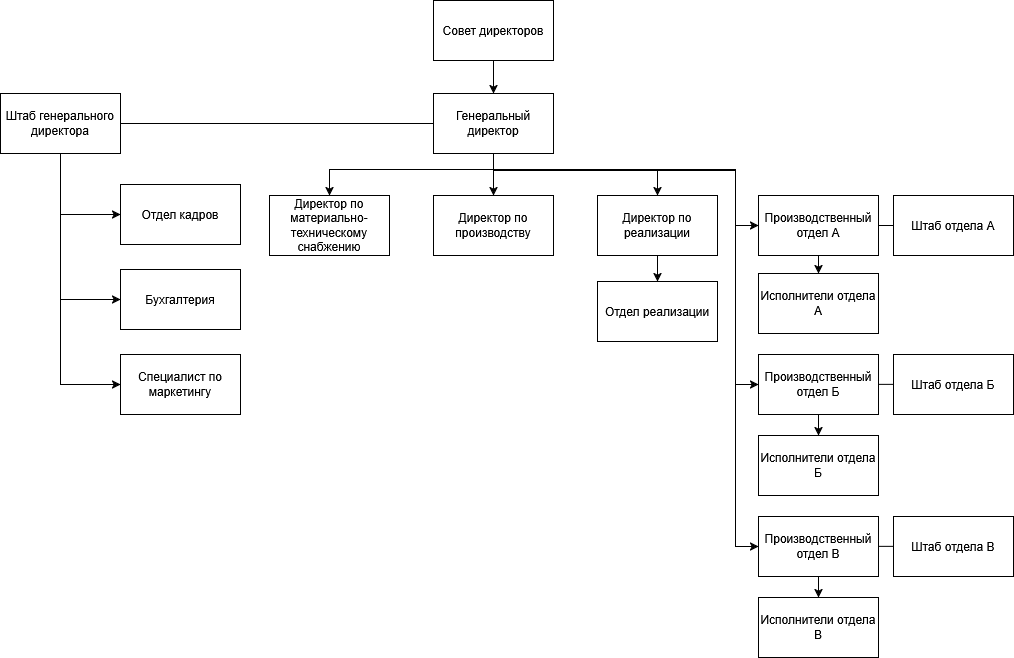

The diagram above was exported from draw.io. Its source (the exported page's mxGraphModel, read from the mxfile embedded in the PNG):
<mxGraphModel dx="1665" dy="947" grid="0" gridSize="10" guides="1" tooltips="1" connect="1" arrows="1" fold="1" page="1" pageScale="1" pageWidth="200000" pageHeight="200000" math="0" shadow="0">
  <root>
    <mxCell id="0" />
    <mxCell id="1" parent="0" />
    <mxCell id="KWmda2bRCgAfAjcUYpgU-12" style="edgeStyle=orthogonalEdgeStyle;rounded=0;orthogonalLoop=1;jettySize=auto;html=1;entryX=0.5;entryY=0;entryDx=0;entryDy=0;" parent="1" source="KWmda2bRCgAfAjcUYpgU-1" target="KWmda2bRCgAfAjcUYpgU-2" edge="1">
      <mxGeometry relative="1" as="geometry" />
    </mxCell>
    <mxCell id="KWmda2bRCgAfAjcUYpgU-1" value="Совет директоров" style="rounded=0;whiteSpace=wrap;html=1;" parent="1" vertex="1">
      <mxGeometry x="1392" y="227" width="120" height="60" as="geometry" />
    </mxCell>
    <mxCell id="KWmda2bRCgAfAjcUYpgU-14" style="edgeStyle=orthogonalEdgeStyle;rounded=0;orthogonalLoop=1;jettySize=auto;html=1;entryX=0.5;entryY=0;entryDx=0;entryDy=0;" parent="1" source="KWmda2bRCgAfAjcUYpgU-2" target="KWmda2bRCgAfAjcUYpgU-6" edge="1">
      <mxGeometry relative="1" as="geometry">
        <Array as="points">
          <mxPoint x="1452" y="396" />
          <mxPoint x="1288" y="396" />
        </Array>
      </mxGeometry>
    </mxCell>
    <mxCell id="KWmda2bRCgAfAjcUYpgU-15" style="edgeStyle=orthogonalEdgeStyle;rounded=0;orthogonalLoop=1;jettySize=auto;html=1;entryX=0.5;entryY=0;entryDx=0;entryDy=0;" parent="1" source="KWmda2bRCgAfAjcUYpgU-2" target="KWmda2bRCgAfAjcUYpgU-7" edge="1">
      <mxGeometry relative="1" as="geometry" />
    </mxCell>
    <mxCell id="KWmda2bRCgAfAjcUYpgU-16" style="edgeStyle=orthogonalEdgeStyle;rounded=0;orthogonalLoop=1;jettySize=auto;html=1;" parent="1" source="KWmda2bRCgAfAjcUYpgU-2" target="KWmda2bRCgAfAjcUYpgU-8" edge="1">
      <mxGeometry relative="1" as="geometry">
        <Array as="points">
          <mxPoint x="1452" y="396" />
          <mxPoint x="1616" y="396" />
        </Array>
      </mxGeometry>
    </mxCell>
    <mxCell id="KWmda2bRCgAfAjcUYpgU-63" style="edgeStyle=orthogonalEdgeStyle;rounded=0;orthogonalLoop=1;jettySize=auto;html=1;entryX=0;entryY=0.5;entryDx=0;entryDy=0;" parent="1" source="KWmda2bRCgAfAjcUYpgU-2" target="KWmda2bRCgAfAjcUYpgU-23" edge="1">
      <mxGeometry relative="1" as="geometry">
        <Array as="points">
          <mxPoint x="1452" y="396" />
          <mxPoint x="1694" y="396" />
          <mxPoint x="1694" y="611" />
        </Array>
      </mxGeometry>
    </mxCell>
    <mxCell id="KWmda2bRCgAfAjcUYpgU-68" style="edgeStyle=orthogonalEdgeStyle;rounded=0;orthogonalLoop=1;jettySize=auto;html=1;entryX=0;entryY=0.5;entryDx=0;entryDy=0;" parent="1" source="KWmda2bRCgAfAjcUYpgU-2" target="KWmda2bRCgAfAjcUYpgU-24" edge="1">
      <mxGeometry relative="1" as="geometry">
        <Array as="points">
          <mxPoint x="1452" y="396" />
          <mxPoint x="1694" y="396" />
          <mxPoint x="1694" y="773" />
        </Array>
      </mxGeometry>
    </mxCell>
    <mxCell id="KWmda2bRCgAfAjcUYpgU-69" style="edgeStyle=orthogonalEdgeStyle;rounded=0;orthogonalLoop=1;jettySize=auto;html=1;entryX=0;entryY=0.5;entryDx=0;entryDy=0;" parent="1" source="KWmda2bRCgAfAjcUYpgU-2" target="KWmda2bRCgAfAjcUYpgU-25" edge="1">
      <mxGeometry relative="1" as="geometry">
        <Array as="points">
          <mxPoint x="1452" y="397" />
          <mxPoint x="1694" y="397" />
          <mxPoint x="1694" y="452" />
        </Array>
      </mxGeometry>
    </mxCell>
    <mxCell id="KWmda2bRCgAfAjcUYpgU-2" value="Генеральный директор" style="rounded=0;whiteSpace=wrap;html=1;" parent="1" vertex="1">
      <mxGeometry x="1392" y="320" width="120" height="60" as="geometry" />
    </mxCell>
    <mxCell id="KWmda2bRCgAfAjcUYpgU-3" value="Отдел кадров" style="rounded=0;whiteSpace=wrap;html=1;" parent="1" vertex="1">
      <mxGeometry x="1079" y="411" width="120" height="60" as="geometry" />
    </mxCell>
    <mxCell id="KWmda2bRCgAfAjcUYpgU-4" value="Отдел реализации" style="rounded=0;whiteSpace=wrap;html=1;" parent="1" vertex="1">
      <mxGeometry x="1556" y="508" width="120" height="60" as="geometry" />
    </mxCell>
    <mxCell id="KWmda2bRCgAfAjcUYpgU-6" value="&lt;div&gt;Директор по материально-техническому снабжению&lt;/div&gt;" style="rounded=0;whiteSpace=wrap;html=1;" parent="1" vertex="1">
      <mxGeometry x="1228" y="422" width="120" height="60" as="geometry" />
    </mxCell>
    <mxCell id="KWmda2bRCgAfAjcUYpgU-7" value="Директор по производству" style="rounded=0;whiteSpace=wrap;html=1;" parent="1" vertex="1">
      <mxGeometry x="1392" y="422" width="120" height="60" as="geometry" />
    </mxCell>
    <mxCell id="KWmda2bRCgAfAjcUYpgU-18" style="edgeStyle=orthogonalEdgeStyle;rounded=0;orthogonalLoop=1;jettySize=auto;html=1;" parent="1" source="KWmda2bRCgAfAjcUYpgU-8" target="KWmda2bRCgAfAjcUYpgU-4" edge="1">
      <mxGeometry relative="1" as="geometry" />
    </mxCell>
    <mxCell id="KWmda2bRCgAfAjcUYpgU-8" value="Директор по реализации" style="rounded=0;whiteSpace=wrap;html=1;" parent="1" vertex="1">
      <mxGeometry x="1556" y="422" width="120" height="60" as="geometry" />
    </mxCell>
    <mxCell id="KWmda2bRCgAfAjcUYpgU-9" value="Специалист по маркетингу" style="rounded=0;whiteSpace=wrap;html=1;" parent="1" vertex="1">
      <mxGeometry x="1079" y="581" width="120" height="60" as="geometry" />
    </mxCell>
    <mxCell id="KWmda2bRCgAfAjcUYpgU-19" value="Бухгалтерия" style="rounded=0;whiteSpace=wrap;html=1;" parent="1" vertex="1">
      <mxGeometry x="1079" y="496" width="120" height="60" as="geometry" />
    </mxCell>
    <mxCell id="KWmda2bRCgAfAjcUYpgU-65" style="edgeStyle=orthogonalEdgeStyle;rounded=0;orthogonalLoop=1;jettySize=auto;html=1;" parent="1" source="KWmda2bRCgAfAjcUYpgU-23" target="KWmda2bRCgAfAjcUYpgU-47" edge="1">
      <mxGeometry relative="1" as="geometry" />
    </mxCell>
    <mxCell id="KWmda2bRCgAfAjcUYpgU-23" value="Производственный отдел Б" style="rounded=0;whiteSpace=wrap;html=1;" parent="1" vertex="1">
      <mxGeometry x="1717" y="581" width="120" height="60" as="geometry" />
    </mxCell>
    <mxCell id="KWmda2bRCgAfAjcUYpgU-67" style="edgeStyle=orthogonalEdgeStyle;rounded=0;orthogonalLoop=1;jettySize=auto;html=1;entryX=0.5;entryY=0;entryDx=0;entryDy=0;" parent="1" source="KWmda2bRCgAfAjcUYpgU-24" target="KWmda2bRCgAfAjcUYpgU-49" edge="1">
      <mxGeometry relative="1" as="geometry" />
    </mxCell>
    <mxCell id="KWmda2bRCgAfAjcUYpgU-24" value="Производственный отдел В" style="rounded=0;whiteSpace=wrap;html=1;" parent="1" vertex="1">
      <mxGeometry x="1717" y="743" width="120" height="60" as="geometry" />
    </mxCell>
    <mxCell id="KWmda2bRCgAfAjcUYpgU-62" style="edgeStyle=orthogonalEdgeStyle;rounded=0;orthogonalLoop=1;jettySize=auto;html=1;entryX=0.5;entryY=0;entryDx=0;entryDy=0;" parent="1" source="KWmda2bRCgAfAjcUYpgU-25" target="KWmda2bRCgAfAjcUYpgU-45" edge="1">
      <mxGeometry relative="1" as="geometry" />
    </mxCell>
    <mxCell id="KWmda2bRCgAfAjcUYpgU-25" value="Производственный отдел А" style="rounded=0;whiteSpace=wrap;html=1;" parent="1" vertex="1">
      <mxGeometry x="1717" y="422" width="120" height="60" as="geometry" />
    </mxCell>
    <mxCell id="KWmda2bRCgAfAjcUYpgU-29" value="" style="endArrow=none;html=1;rounded=0;exitX=1;exitY=0.5;exitDx=0;exitDy=0;entryX=0;entryY=0.5;entryDx=0;entryDy=0;" parent="1" source="KWmda2bRCgAfAjcUYpgU-31" target="KWmda2bRCgAfAjcUYpgU-2" edge="1">
      <mxGeometry width="50" height="50" relative="1" as="geometry">
        <mxPoint x="1365" y="391" as="sourcePoint" />
        <mxPoint x="1415" y="341" as="targetPoint" />
      </mxGeometry>
    </mxCell>
    <mxCell id="KWmda2bRCgAfAjcUYpgU-39" style="edgeStyle=orthogonalEdgeStyle;rounded=0;orthogonalLoop=1;jettySize=auto;html=1;entryX=0;entryY=0.5;entryDx=0;entryDy=0;" parent="1" source="KWmda2bRCgAfAjcUYpgU-31" target="KWmda2bRCgAfAjcUYpgU-3" edge="1">
      <mxGeometry relative="1" as="geometry" />
    </mxCell>
    <mxCell id="KWmda2bRCgAfAjcUYpgU-40" style="edgeStyle=orthogonalEdgeStyle;rounded=0;orthogonalLoop=1;jettySize=auto;html=1;entryX=0;entryY=0.5;entryDx=0;entryDy=0;" parent="1" source="KWmda2bRCgAfAjcUYpgU-31" target="KWmda2bRCgAfAjcUYpgU-19" edge="1">
      <mxGeometry relative="1" as="geometry" />
    </mxCell>
    <mxCell id="KWmda2bRCgAfAjcUYpgU-41" style="edgeStyle=orthogonalEdgeStyle;rounded=0;orthogonalLoop=1;jettySize=auto;html=1;entryX=0;entryY=0.5;entryDx=0;entryDy=0;" parent="1" source="KWmda2bRCgAfAjcUYpgU-31" target="KWmda2bRCgAfAjcUYpgU-9" edge="1">
      <mxGeometry relative="1" as="geometry" />
    </mxCell>
    <mxCell id="KWmda2bRCgAfAjcUYpgU-31" value="Штаб генерального директора" style="rounded=0;whiteSpace=wrap;html=1;" parent="1" vertex="1">
      <mxGeometry x="959" y="320" width="120" height="60" as="geometry" />
    </mxCell>
    <mxCell id="KWmda2bRCgAfAjcUYpgU-45" value="Исполнители отдела А" style="rounded=0;whiteSpace=wrap;html=1;" parent="1" vertex="1">
      <mxGeometry x="1717" y="500" width="120" height="60" as="geometry" />
    </mxCell>
    <mxCell id="KWmda2bRCgAfAjcUYpgU-46" value="Штаб отдела А" style="rounded=0;whiteSpace=wrap;html=1;" parent="1" vertex="1">
      <mxGeometry x="1852" y="422" width="120" height="60" as="geometry" />
    </mxCell>
    <mxCell id="KWmda2bRCgAfAjcUYpgU-47" value="Исполнители отдела Б" style="rounded=0;whiteSpace=wrap;html=1;" parent="1" vertex="1">
      <mxGeometry x="1717" y="662" width="120" height="60" as="geometry" />
    </mxCell>
    <mxCell id="KWmda2bRCgAfAjcUYpgU-48" value="Штаб отдела Б" style="rounded=0;whiteSpace=wrap;html=1;" parent="1" vertex="1">
      <mxGeometry x="1852" y="581" width="120" height="60" as="geometry" />
    </mxCell>
    <mxCell id="KWmda2bRCgAfAjcUYpgU-49" value="Исполнители отдела В" style="rounded=0;whiteSpace=wrap;html=1;" parent="1" vertex="1">
      <mxGeometry x="1717" y="824" width="120" height="60" as="geometry" />
    </mxCell>
    <mxCell id="KWmda2bRCgAfAjcUYpgU-50" value="Штаб отдела В" style="rounded=0;whiteSpace=wrap;html=1;" parent="1" vertex="1">
      <mxGeometry x="1852" y="743" width="120" height="60" as="geometry" />
    </mxCell>
    <mxCell id="KWmda2bRCgAfAjcUYpgU-61" value="" style="endArrow=none;html=1;rounded=0;exitX=1;exitY=0.5;exitDx=0;exitDy=0;entryX=0;entryY=0.5;entryDx=0;entryDy=0;" parent="1" source="KWmda2bRCgAfAjcUYpgU-25" target="KWmda2bRCgAfAjcUYpgU-46" edge="1">
      <mxGeometry width="50" height="50" relative="1" as="geometry">
        <mxPoint x="1859" y="524" as="sourcePoint" />
        <mxPoint x="1909" y="474" as="targetPoint" />
      </mxGeometry>
    </mxCell>
    <mxCell id="KWmda2bRCgAfAjcUYpgU-64" value="" style="endArrow=none;html=1;rounded=0;exitX=1;exitY=0.5;exitDx=0;exitDy=0;entryX=0;entryY=0.5;entryDx=0;entryDy=0;" parent="1" edge="1">
      <mxGeometry width="50" height="50" relative="1" as="geometry">
        <mxPoint x="1837" y="610.86" as="sourcePoint" />
        <mxPoint x="1852" y="610.86" as="targetPoint" />
      </mxGeometry>
    </mxCell>
    <mxCell id="KWmda2bRCgAfAjcUYpgU-66" value="" style="endArrow=none;html=1;rounded=0;exitX=1;exitY=0.5;exitDx=0;exitDy=0;entryX=0;entryY=0.5;entryDx=0;entryDy=0;" parent="1" edge="1">
      <mxGeometry width="50" height="50" relative="1" as="geometry">
        <mxPoint x="1837" y="772.85" as="sourcePoint" />
        <mxPoint x="1852" y="772.85" as="targetPoint" />
      </mxGeometry>
    </mxCell>
  </root>
</mxGraphModel>